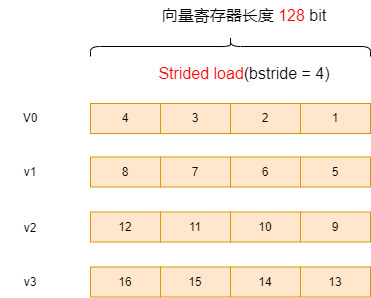

The diagram above was exported from draw.io. Its source (the exported page's mxGraphModel, read from the mxfile embedded in the PNG):
<mxGraphModel dx="1415" dy="819" grid="1" gridSize="10" guides="1" tooltips="1" connect="1" arrows="1" fold="1" page="1" pageScale="1" pageWidth="827" pageHeight="1169" math="0" shadow="0">
  <root>
    <mxCell id="0" />
    <mxCell id="1" parent="0" />
    <mxCell id="pI973K098g65e1ilIYmJ-1" value="1" style="rounded=0;whiteSpace=wrap;html=1;fillColor=#ffe6cc;strokeColor=#d79b00;" parent="1" vertex="1">
      <mxGeometry x="450" y="185" width="70" height="30" as="geometry" />
    </mxCell>
    <mxCell id="LaAcIT-mZOWXAvsEYPyt-2" value="" style="shape=curlyBracket;whiteSpace=wrap;html=1;rounded=1;labelPosition=left;verticalLabelPosition=middle;align=right;verticalAlign=middle;rotation=90;size=0.5;" parent="1" vertex="1">
      <mxGeometry x="370" y="-12" width="20" height="280" as="geometry" />
    </mxCell>
    <mxCell id="LaAcIT-mZOWXAvsEYPyt-3" value="&lt;font style=&quot;font-size: 16px;&quot;&gt;向量寄存器长度 &lt;font color=&quot;#ff0000&quot;&gt;128&amp;nbsp;&lt;/font&gt;bit&lt;/font&gt;" style="text;strokeColor=none;align=center;fillColor=none;html=1;verticalAlign=middle;whiteSpace=wrap;rounded=0;" parent="1" vertex="1">
      <mxGeometry x="275.25" y="82" width="237.5" height="30" as="geometry" />
    </mxCell>
    <mxCell id="a2nmbCxX_LsTJUr5ybK8-1" value="2" style="rounded=0;whiteSpace=wrap;html=1;fillColor=#ffe6cc;strokeColor=#d79b00;" parent="1" vertex="1">
      <mxGeometry x="380" y="185" width="70" height="30" as="geometry" />
    </mxCell>
    <mxCell id="a2nmbCxX_LsTJUr5ybK8-2" value="3" style="rounded=0;whiteSpace=wrap;html=1;fillColor=#ffe6cc;strokeColor=#d79b00;" parent="1" vertex="1">
      <mxGeometry x="310" y="185" width="70" height="30" as="geometry" />
    </mxCell>
    <mxCell id="a2nmbCxX_LsTJUr5ybK8-3" value="4" style="rounded=0;whiteSpace=wrap;html=1;fillColor=#ffe6cc;strokeColor=#d79b00;" parent="1" vertex="1">
      <mxGeometry x="240" y="185" width="70" height="30" as="geometry" />
    </mxCell>
    <mxCell id="a2nmbCxX_LsTJUr5ybK8-4" value="5" style="rounded=0;whiteSpace=wrap;html=1;fillColor=#ffe6cc;strokeColor=#d79b00;" parent="1" vertex="1">
      <mxGeometry x="450" y="238.5" width="70" height="30" as="geometry" />
    </mxCell>
    <mxCell id="a2nmbCxX_LsTJUr5ybK8-5" value="6" style="rounded=0;whiteSpace=wrap;html=1;fillColor=#ffe6cc;strokeColor=#d79b00;" parent="1" vertex="1">
      <mxGeometry x="380" y="238.5" width="70" height="30" as="geometry" />
    </mxCell>
    <mxCell id="a2nmbCxX_LsTJUr5ybK8-6" value="7" style="rounded=0;whiteSpace=wrap;html=1;fillColor=#ffe6cc;strokeColor=#d79b00;" parent="1" vertex="1">
      <mxGeometry x="310" y="238.5" width="70" height="30" as="geometry" />
    </mxCell>
    <mxCell id="a2nmbCxX_LsTJUr5ybK8-7" value="8" style="rounded=0;whiteSpace=wrap;html=1;fillColor=#ffe6cc;strokeColor=#d79b00;" parent="1" vertex="1">
      <mxGeometry x="240" y="238.5" width="70" height="30" as="geometry" />
    </mxCell>
    <mxCell id="a2nmbCxX_LsTJUr5ybK8-8" value="9" style="rounded=0;whiteSpace=wrap;html=1;fillColor=#ffe6cc;strokeColor=#d79b00;" parent="1" vertex="1">
      <mxGeometry x="450" y="293.5" width="70" height="30" as="geometry" />
    </mxCell>
    <mxCell id="a2nmbCxX_LsTJUr5ybK8-9" value="10" style="rounded=0;whiteSpace=wrap;html=1;fillColor=#ffe6cc;strokeColor=#d79b00;" parent="1" vertex="1">
      <mxGeometry x="380" y="293.5" width="70" height="30" as="geometry" />
    </mxCell>
    <mxCell id="a2nmbCxX_LsTJUr5ybK8-10" value="11" style="rounded=0;whiteSpace=wrap;html=1;fillColor=#ffe6cc;strokeColor=#d79b00;" parent="1" vertex="1">
      <mxGeometry x="310" y="293.5" width="70" height="30" as="geometry" />
    </mxCell>
    <mxCell id="a2nmbCxX_LsTJUr5ybK8-11" value="12" style="rounded=0;whiteSpace=wrap;html=1;fillColor=#ffe6cc;strokeColor=#d79b00;" parent="1" vertex="1">
      <mxGeometry x="240" y="293.5" width="70" height="30" as="geometry" />
    </mxCell>
    <mxCell id="a2nmbCxX_LsTJUr5ybK8-12" value="13" style="rounded=0;whiteSpace=wrap;html=1;fillColor=#ffe6cc;strokeColor=#d79b00;" parent="1" vertex="1">
      <mxGeometry x="450" y="348.5" width="70" height="30" as="geometry" />
    </mxCell>
    <mxCell id="a2nmbCxX_LsTJUr5ybK8-13" value="14" style="rounded=0;whiteSpace=wrap;html=1;fillColor=#ffe6cc;strokeColor=#d79b00;" parent="1" vertex="1">
      <mxGeometry x="380" y="348.5" width="70" height="30" as="geometry" />
    </mxCell>
    <mxCell id="a2nmbCxX_LsTJUr5ybK8-14" value="15" style="rounded=0;whiteSpace=wrap;html=1;fillColor=#ffe6cc;strokeColor=#d79b00;" parent="1" vertex="1">
      <mxGeometry x="310" y="348.5" width="70" height="30" as="geometry" />
    </mxCell>
    <mxCell id="a2nmbCxX_LsTJUr5ybK8-15" value="16" style="rounded=0;whiteSpace=wrap;html=1;fillColor=#ffe6cc;strokeColor=#d79b00;" parent="1" vertex="1">
      <mxGeometry x="240" y="348.5" width="70" height="30" as="geometry" />
    </mxCell>
    <mxCell id="a2nmbCxX_LsTJUr5ybK8-16" value="V0" style="text;strokeColor=none;align=center;fillColor=none;html=1;verticalAlign=middle;whiteSpace=wrap;rounded=0;" parent="1" vertex="1">
      <mxGeometry x="150" y="185" width="60" height="30" as="geometry" />
    </mxCell>
    <mxCell id="a2nmbCxX_LsTJUr5ybK8-21" value="v1" style="text;strokeColor=none;align=center;fillColor=none;html=1;verticalAlign=middle;whiteSpace=wrap;rounded=0;" parent="1" vertex="1">
      <mxGeometry x="150" y="238.5" width="60" height="30" as="geometry" />
    </mxCell>
    <mxCell id="a2nmbCxX_LsTJUr5ybK8-22" value="v2" style="text;strokeColor=none;align=center;fillColor=none;html=1;verticalAlign=middle;whiteSpace=wrap;rounded=0;" parent="1" vertex="1">
      <mxGeometry x="150" y="295" width="60" height="30" as="geometry" />
    </mxCell>
    <mxCell id="a2nmbCxX_LsTJUr5ybK8-23" value="v3" style="text;strokeColor=none;align=center;fillColor=none;html=1;verticalAlign=middle;whiteSpace=wrap;rounded=0;" parent="1" vertex="1">
      <mxGeometry x="150" y="348.5" width="60" height="30" as="geometry" />
    </mxCell>
    <mxCell id="4emNMPM51AcQlzwp2NsV-1" value="&lt;font style=&quot;font-size: 16px;&quot;&gt;&lt;font color=&quot;#ff0000&quot;&gt;Strided load&lt;/font&gt;(bstride = 4)&lt;/font&gt;" style="text;strokeColor=none;align=center;fillColor=none;html=1;verticalAlign=middle;whiteSpace=wrap;rounded=0;" vertex="1" parent="1">
      <mxGeometry x="294" y="140" width="200" height="30" as="geometry" />
    </mxCell>
  </root>
</mxGraphModel>